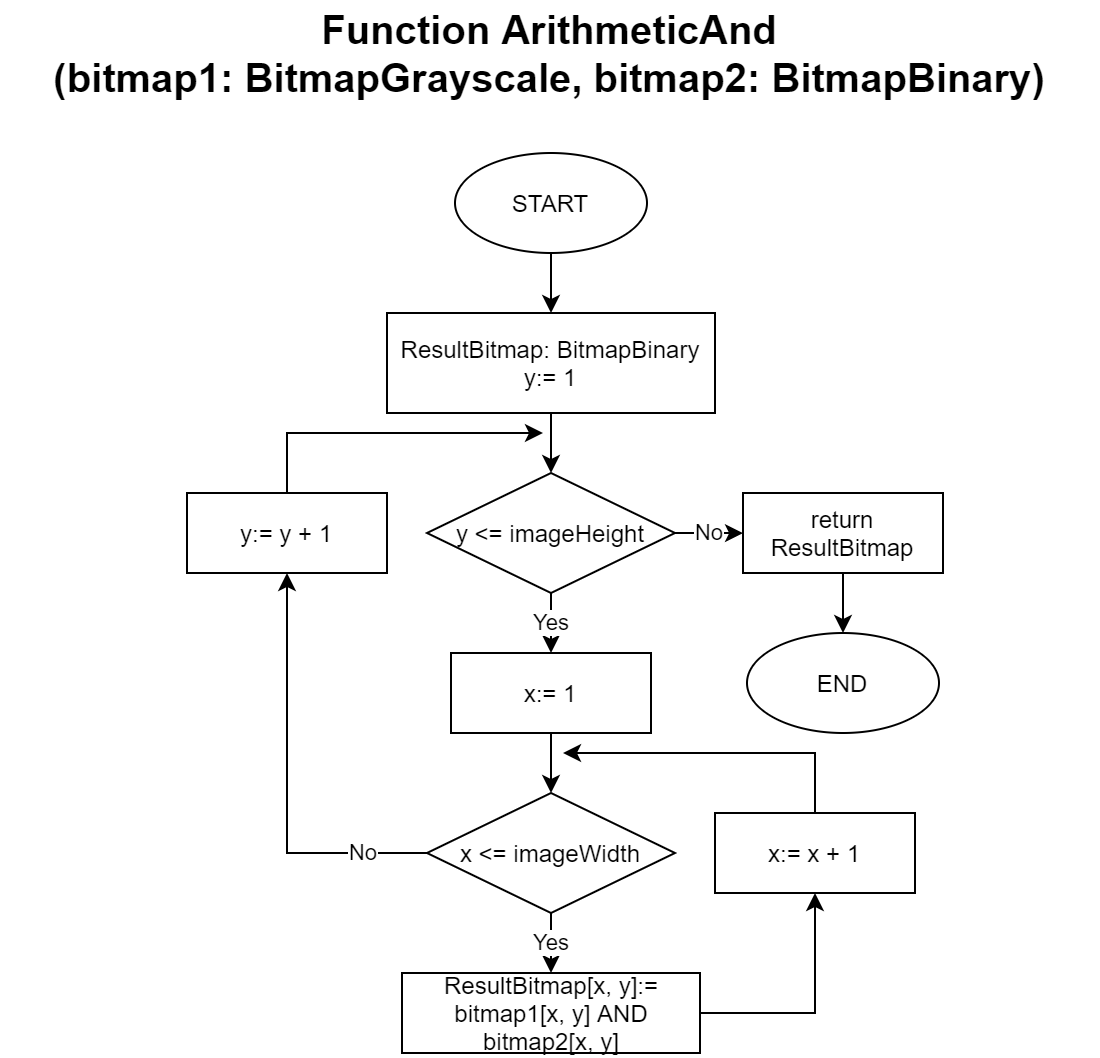

The diagram above was exported from draw.io. Its source (the exported page's mxGraphModel, read from the mxfile embedded in the PNG):
<mxGraphModel dx="920" dy="585" grid="1" gridSize="10" guides="1" tooltips="1" connect="1" arrows="1" fold="1" page="1" pageScale="1" pageWidth="827" pageHeight="1169" math="0" shadow="0">
  <root>
    <mxCell id="0" />
    <mxCell id="1" parent="0" />
    <mxCell id="FIG5rOxh584Xls8_uSz7-1" value="&lt;font style=&quot;font-size: 20px&quot;&gt;&lt;b&gt;Function ArithmeticAnd&lt;br&gt;(bitmap1: BitmapGrayscale, bitmap2: BitmapBinary)&lt;/b&gt;&lt;/font&gt;" style="text;html=1;strokeColor=none;fillColor=none;align=center;verticalAlign=middle;whiteSpace=wrap;rounded=0;" vertex="1" parent="1">
      <mxGeometry x="141" y="50" width="545" height="20" as="geometry" />
    </mxCell>
    <mxCell id="FIG5rOxh584Xls8_uSz7-4" value="" style="edgeStyle=orthogonalEdgeStyle;rounded=0;orthogonalLoop=1;jettySize=auto;html=1;" edge="1" parent="1" source="FIG5rOxh584Xls8_uSz7-2" target="FIG5rOxh584Xls8_uSz7-3">
      <mxGeometry relative="1" as="geometry" />
    </mxCell>
    <mxCell id="FIG5rOxh584Xls8_uSz7-2" value="START" style="ellipse;whiteSpace=wrap;html=1;" vertex="1" parent="1">
      <mxGeometry x="366" y="110" width="96" height="50" as="geometry" />
    </mxCell>
    <mxCell id="FIG5rOxh584Xls8_uSz7-6" value="" style="edgeStyle=orthogonalEdgeStyle;rounded=0;orthogonalLoop=1;jettySize=auto;html=1;" edge="1" parent="1" source="FIG5rOxh584Xls8_uSz7-3" target="FIG5rOxh584Xls8_uSz7-5">
      <mxGeometry relative="1" as="geometry" />
    </mxCell>
    <mxCell id="FIG5rOxh584Xls8_uSz7-3" value="ResultBitmap: BitmapBinary&lt;br&gt;y:= 1" style="rounded=0;whiteSpace=wrap;html=1;" vertex="1" parent="1">
      <mxGeometry x="332" y="190" width="164" height="50" as="geometry" />
    </mxCell>
    <mxCell id="FIG5rOxh584Xls8_uSz7-8" value="Yes" style="edgeStyle=orthogonalEdgeStyle;rounded=0;orthogonalLoop=1;jettySize=auto;html=1;" edge="1" parent="1" source="FIG5rOxh584Xls8_uSz7-5" target="FIG5rOxh584Xls8_uSz7-7">
      <mxGeometry relative="1" as="geometry" />
    </mxCell>
    <mxCell id="FIG5rOxh584Xls8_uSz7-23" value="No" style="edgeStyle=orthogonalEdgeStyle;rounded=0;orthogonalLoop=1;jettySize=auto;html=1;" edge="1" parent="1" source="FIG5rOxh584Xls8_uSz7-5" target="FIG5rOxh584Xls8_uSz7-22">
      <mxGeometry relative="1" as="geometry" />
    </mxCell>
    <mxCell id="FIG5rOxh584Xls8_uSz7-5" value="y &amp;lt;= imageHeight" style="rhombus;whiteSpace=wrap;html=1;" vertex="1" parent="1">
      <mxGeometry x="352" y="270" width="124" height="60" as="geometry" />
    </mxCell>
    <mxCell id="FIG5rOxh584Xls8_uSz7-10" value="" style="edgeStyle=orthogonalEdgeStyle;rounded=0;orthogonalLoop=1;jettySize=auto;html=1;" edge="1" parent="1" source="FIG5rOxh584Xls8_uSz7-7" target="FIG5rOxh584Xls8_uSz7-9">
      <mxGeometry relative="1" as="geometry" />
    </mxCell>
    <mxCell id="FIG5rOxh584Xls8_uSz7-7" value="x:= 1" style="rounded=0;whiteSpace=wrap;html=1;" vertex="1" parent="1">
      <mxGeometry x="364" y="360" width="100" height="40" as="geometry" />
    </mxCell>
    <mxCell id="FIG5rOxh584Xls8_uSz7-12" value="Yes" style="edgeStyle=orthogonalEdgeStyle;rounded=0;orthogonalLoop=1;jettySize=auto;html=1;" edge="1" parent="1" source="FIG5rOxh584Xls8_uSz7-9" target="FIG5rOxh584Xls8_uSz7-11">
      <mxGeometry relative="1" as="geometry" />
    </mxCell>
    <mxCell id="FIG5rOxh584Xls8_uSz7-17" value="No" style="edgeStyle=orthogonalEdgeStyle;rounded=0;orthogonalLoop=1;jettySize=auto;html=1;entryX=0.5;entryY=1;entryDx=0;entryDy=0;" edge="1" parent="1" source="FIG5rOxh584Xls8_uSz7-9" target="FIG5rOxh584Xls8_uSz7-16">
      <mxGeometry x="-0.6952" relative="1" as="geometry">
        <mxPoint as="offset" />
      </mxGeometry>
    </mxCell>
    <mxCell id="FIG5rOxh584Xls8_uSz7-9" value="x &amp;lt;= imageWidth" style="rhombus;whiteSpace=wrap;html=1;" vertex="1" parent="1">
      <mxGeometry x="352" y="430" width="124" height="60" as="geometry" />
    </mxCell>
    <mxCell id="FIG5rOxh584Xls8_uSz7-14" style="edgeStyle=orthogonalEdgeStyle;rounded=0;orthogonalLoop=1;jettySize=auto;html=1;entryX=0.5;entryY=1;entryDx=0;entryDy=0;" edge="1" parent="1" source="FIG5rOxh584Xls8_uSz7-11" target="FIG5rOxh584Xls8_uSz7-13">
      <mxGeometry relative="1" as="geometry" />
    </mxCell>
    <mxCell id="FIG5rOxh584Xls8_uSz7-11" value="ResultBitmap[x, y]:= bitmap1[x, y] AND bitmap2[x, y]" style="rounded=0;whiteSpace=wrap;html=1;" vertex="1" parent="1">
      <mxGeometry x="339.5" y="520" width="149" height="40" as="geometry" />
    </mxCell>
    <mxCell id="FIG5rOxh584Xls8_uSz7-15" style="edgeStyle=orthogonalEdgeStyle;rounded=0;orthogonalLoop=1;jettySize=auto;html=1;" edge="1" parent="1" source="FIG5rOxh584Xls8_uSz7-13">
      <mxGeometry relative="1" as="geometry">
        <mxPoint x="420" y="410" as="targetPoint" />
        <Array as="points">
          <mxPoint x="546" y="410" />
        </Array>
      </mxGeometry>
    </mxCell>
    <mxCell id="FIG5rOxh584Xls8_uSz7-13" value="x:= x + 1" style="rounded=0;whiteSpace=wrap;html=1;" vertex="1" parent="1">
      <mxGeometry x="496" y="440" width="100" height="40" as="geometry" />
    </mxCell>
    <mxCell id="FIG5rOxh584Xls8_uSz7-18" style="edgeStyle=orthogonalEdgeStyle;rounded=0;orthogonalLoop=1;jettySize=auto;html=1;" edge="1" parent="1" source="FIG5rOxh584Xls8_uSz7-16">
      <mxGeometry relative="1" as="geometry">
        <mxPoint x="410" y="250" as="targetPoint" />
        <Array as="points">
          <mxPoint x="282" y="250" />
        </Array>
      </mxGeometry>
    </mxCell>
    <mxCell id="FIG5rOxh584Xls8_uSz7-16" value="y:= y + 1" style="rounded=0;whiteSpace=wrap;html=1;" vertex="1" parent="1">
      <mxGeometry x="232" y="280" width="100" height="40" as="geometry" />
    </mxCell>
    <mxCell id="FIG5rOxh584Xls8_uSz7-25" value="" style="edgeStyle=orthogonalEdgeStyle;rounded=0;orthogonalLoop=1;jettySize=auto;html=1;" edge="1" parent="1" source="FIG5rOxh584Xls8_uSz7-22" target="FIG5rOxh584Xls8_uSz7-24">
      <mxGeometry relative="1" as="geometry" />
    </mxCell>
    <mxCell id="FIG5rOxh584Xls8_uSz7-22" value="return ResultBitmap" style="rounded=0;whiteSpace=wrap;html=1;" vertex="1" parent="1">
      <mxGeometry x="510" y="280" width="100" height="40" as="geometry" />
    </mxCell>
    <mxCell id="FIG5rOxh584Xls8_uSz7-24" value="END" style="ellipse;whiteSpace=wrap;html=1;" vertex="1" parent="1">
      <mxGeometry x="512" y="350" width="96" height="50" as="geometry" />
    </mxCell>
  </root>
</mxGraphModel>